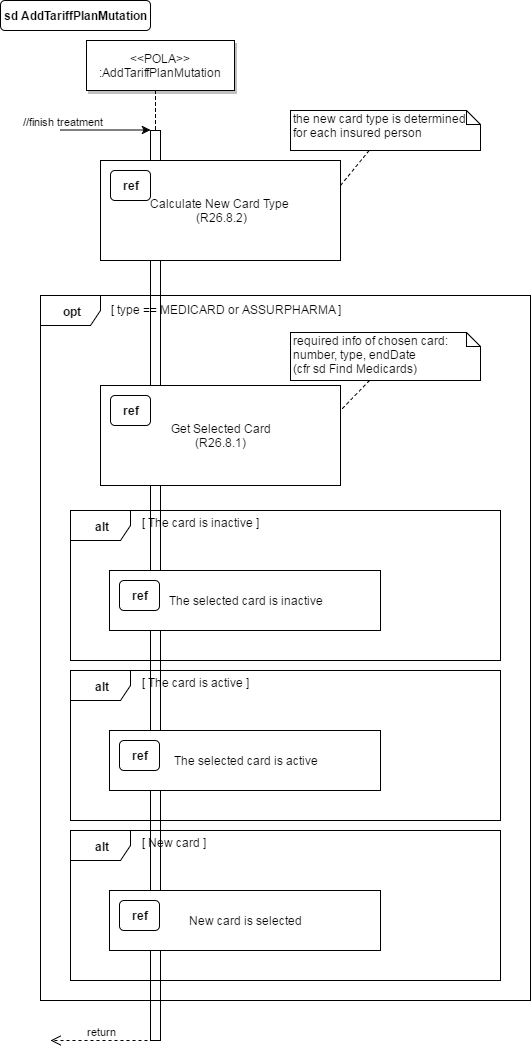

The diagram above was exported from draw.io. Its source (the exported page's mxGraphModel, read from the mxfile embedded in the PNG):
<mxGraphModel dx="1067" dy="677" grid="1" gridSize="10" guides="1" tooltips="1" connect="1" arrows="1" fold="1" page="0" pageScale="1.5" pageWidth="826" pageHeight="1169" background="#ffffff" math="0" shadow="0">
  <root>
    <mxCell id="0" style=";html=1;" />
    <mxCell id="1" style=";html=1;" parent="0" />
    <mxCell id="2" value="" style="fillColor=#FFFFFF;strokeColor=#000000;html=1;" parent="1" vertex="1">
      <mxGeometry x="200" y="150" width="10" height="910" as="geometry" />
    </mxCell>
    <mxCell id="3" value="//finish treatment" style="edgeStyle=none;verticalLabelPosition=top;verticalAlign=bottom;labelPosition=left;align=right;html=1;" parent="1" edge="1">
      <mxGeometry x="110" y="49.5" width="100" height="100" as="geometry">
        <mxPoint x="110" y="149.5" as="sourcePoint" />
        <mxPoint x="200" y="149.5" as="targetPoint" />
      </mxGeometry>
    </mxCell>
    <mxCell id="4" value="&amp;lt;&amp;lt;POLA&amp;gt;&amp;gt;&lt;br&gt;:AddTariffPlanMutation" style="shadow=1;fillColor=#FFFFFF;strokeColor=#000000;html=1;" parent="1" vertex="1">
      <mxGeometry x="136" y="60" width="148" height="50" as="geometry" />
    </mxCell>
    <mxCell id="33" value="" style="edgeStyle=elbowEdgeStyle;elbow=horizontal;endArrow=none;dashed=1;html=1;" parent="1" source="4" target="2" edge="1">
      <mxGeometry x="230.00000000000003" y="310" width="100" height="100" as="geometry">
        <mxPoint x="230.00000000000003" y="410" as="sourcePoint" />
        <mxPoint x="330" y="310" as="targetPoint" />
      </mxGeometry>
    </mxCell>
    <mxCell id="71" value="sd AddTariffPlanMutation" style="rounded=1;fontStyle=1;fillColor=#FFFFFF;strokeColor=#000000;html=1;" parent="1" vertex="1">
      <mxGeometry x="50" y="20" width="150" height="30" as="geometry" />
    </mxCell>
    <mxCell id="95" style="rounded=0;html=1;endFill=0;dashed=1;entryX=1;entryY=0.25;endArrow=none;" edge="1" parent="1" source="94" target="92">
      <mxGeometry relative="1" as="geometry" />
    </mxCell>
    <mxCell id="94" value="&lt;span lang=&quot;EN-US&quot;&gt;the new card type is determined for each insured person&lt;/span&gt;" style="shape=note;whiteSpace=wrap;html=1;size=14;verticalAlign=top;align=left;spacingTop=-6;rounded=1;" vertex="1" parent="1">
      <mxGeometry x="340" y="130" width="190" height="40" as="geometry" />
    </mxCell>
    <mxCell id="99" value="" style="group" vertex="1" connectable="0" parent="1">
      <mxGeometry x="150" y="180" width="240" height="100" as="geometry" />
    </mxCell>
    <mxCell id="92" value="Calculate New Card Type&amp;nbsp;&lt;br&gt;(R26.8.2)" style="whiteSpace=wrap;html=1;" vertex="1" parent="99">
      <mxGeometry width="240" height="100" as="geometry" />
    </mxCell>
    <mxCell id="91" value="&lt;b&gt;ref&lt;/b&gt;" style="whiteSpace=wrap;html=1;rounded=1;" vertex="1" parent="99">
      <mxGeometry x="10" y="10" width="40" height="30" as="geometry" />
    </mxCell>
    <mxCell id="100" value="" style="group" vertex="1" connectable="0" parent="1">
      <mxGeometry x="150" y="405" width="240" height="100" as="geometry" />
    </mxCell>
    <mxCell id="97" value="Get Selected Card&lt;br&gt;(R26.8.1)" style="whiteSpace=wrap;html=1;" vertex="1" parent="100">
      <mxGeometry width="240" height="100" as="geometry" />
    </mxCell>
    <mxCell id="98" value="&lt;b&gt;ref&lt;/b&gt;" style="whiteSpace=wrap;html=1;rounded=1;" vertex="1" parent="100">
      <mxGeometry x="10" y="10" width="40" height="30" as="geometry" />
    </mxCell>
    <mxCell id="101" value="&lt;span lang=&quot;EN-US&quot;&gt;required info of chosen card: number, type, endDate&lt;br&gt;&lt;/span&gt;&lt;div&gt;&lt;span lang=&quot;EN-US&quot;&gt;(cfr sd Find Medicards)&lt;/span&gt;&lt;/div&gt;" style="shape=note;whiteSpace=wrap;html=1;size=14;verticalAlign=top;align=left;spacingTop=-6;rounded=1;" vertex="1" parent="1">
      <mxGeometry x="340" y="352" width="190" height="48" as="geometry" />
    </mxCell>
    <mxCell id="102" value="&lt;b&gt;opt&lt;/b&gt;" style="shape=umlFrame;whiteSpace=wrap;html=1;rounded=1;" vertex="1" parent="1">
      <mxGeometry x="90" y="315" width="490" height="705" as="geometry" />
    </mxCell>
    <mxCell id="103" value="[ type == MEDICARD or ASSURPHARMA&amp;nbsp;]" style="text;html=1;resizable=0;points=[];autosize=1;align=left;verticalAlign=top;spacingTop=-4;" vertex="1" parent="1">
      <mxGeometry x="159" y="320" width="250" height="20" as="geometry" />
    </mxCell>
    <mxCell id="104" style="rounded=0;html=1;endFill=0;dashed=1;entryX=1;entryY=0.25;endArrow=none;exitX=0.416;exitY=1;exitPerimeter=0;" edge="1" parent="1" source="101" target="97">
      <mxGeometry relative="1" as="geometry">
        <mxPoint x="428.63636363636374" y="205" as="sourcePoint" />
        <mxPoint x="400" y="240" as="targetPoint" />
      </mxGeometry>
    </mxCell>
    <mxCell id="111" value="" style="group" vertex="1" connectable="0" parent="1">
      <mxGeometry x="120" y="530" width="430" height="150" as="geometry" />
    </mxCell>
    <mxCell id="105" value="&lt;b&gt;alt&lt;/b&gt;" style="shape=umlFrame;whiteSpace=wrap;html=1;rounded=1;" vertex="1" parent="111">
      <mxGeometry width="430" height="150" as="geometry" />
    </mxCell>
    <mxCell id="106" value="[ The card is inactive ]" style="text;html=1;resizable=0;points=[];autosize=1;align=left;verticalAlign=top;spacingTop=-4;" vertex="1" parent="111">
      <mxGeometry x="70" y="3" width="130" height="20" as="geometry" />
    </mxCell>
    <mxCell id="110" value="" style="group" vertex="1" connectable="0" parent="111">
      <mxGeometry x="39" y="60" width="271" height="60" as="geometry" />
    </mxCell>
    <mxCell id="108" value="The selected card is inactive&lt;br&gt;" style="whiteSpace=wrap;html=1;" vertex="1" parent="110">
      <mxGeometry width="271" height="60" as="geometry" />
    </mxCell>
    <mxCell id="109" value="&lt;b&gt;ref&lt;/b&gt;" style="whiteSpace=wrap;html=1;rounded=1;" vertex="1" parent="110">
      <mxGeometry x="10" y="10" width="40" height="30" as="geometry" />
    </mxCell>
    <mxCell id="113" value="" style="group" vertex="1" connectable="0" parent="1">
      <mxGeometry x="120" y="690" width="430" height="150" as="geometry" />
    </mxCell>
    <mxCell id="114" value="&lt;b&gt;alt&lt;/b&gt;" style="shape=umlFrame;whiteSpace=wrap;html=1;rounded=1;" vertex="1" parent="113">
      <mxGeometry width="430" height="150" as="geometry" />
    </mxCell>
    <mxCell id="115" value="[ The card is active ]" style="text;html=1;resizable=0;points=[];autosize=1;align=left;verticalAlign=top;spacingTop=-4;" vertex="1" parent="113">
      <mxGeometry x="70" y="3" width="120" height="20" as="geometry" />
    </mxCell>
    <mxCell id="116" value="" style="group" vertex="1" connectable="0" parent="113">
      <mxGeometry x="39" y="60" width="271" height="60" as="geometry" />
    </mxCell>
    <mxCell id="117" value="The selected card is active&lt;br&gt;" style="whiteSpace=wrap;html=1;" vertex="1" parent="116">
      <mxGeometry width="271" height="60" as="geometry" />
    </mxCell>
    <mxCell id="118" value="&lt;b&gt;ref&lt;/b&gt;" style="whiteSpace=wrap;html=1;rounded=1;" vertex="1" parent="116">
      <mxGeometry x="10" y="10" width="40" height="30" as="geometry" />
    </mxCell>
    <mxCell id="119" value="" style="group" vertex="1" connectable="0" parent="1">
      <mxGeometry x="120" y="850" width="430" height="150" as="geometry" />
    </mxCell>
    <mxCell id="120" value="&lt;b&gt;alt&lt;/b&gt;" style="shape=umlFrame;whiteSpace=wrap;html=1;rounded=1;" vertex="1" parent="119">
      <mxGeometry width="430" height="150" as="geometry" />
    </mxCell>
    <mxCell id="121" value="[ New card ]" style="text;html=1;resizable=0;points=[];autosize=1;align=left;verticalAlign=top;spacingTop=-4;" vertex="1" parent="119">
      <mxGeometry x="70" y="3" width="80" height="20" as="geometry" />
    </mxCell>
    <mxCell id="122" value="" style="group" vertex="1" connectable="0" parent="119">
      <mxGeometry x="39" y="60" width="271" height="60" as="geometry" />
    </mxCell>
    <mxCell id="123" value="New card is selected&lt;br&gt;" style="whiteSpace=wrap;html=1;" vertex="1" parent="122">
      <mxGeometry width="271" height="60" as="geometry" />
    </mxCell>
    <mxCell id="124" value="&lt;b&gt;ref&lt;/b&gt;" style="whiteSpace=wrap;html=1;rounded=1;" vertex="1" parent="122">
      <mxGeometry x="10" y="10" width="40" height="30" as="geometry" />
    </mxCell>
    <mxCell id="125" value="return" style="html=1;verticalAlign=bottom;endArrow=open;dashed=1;endSize=8;exitX=0.25;exitY=1;" edge="1" parent="1" source="2">
      <mxGeometry relative="1" as="geometry">
        <mxPoint x="180" y="1060" as="sourcePoint" />
        <mxPoint x="100" y="1060" as="targetPoint" />
      </mxGeometry>
    </mxCell>
  </root>
</mxGraphModel>